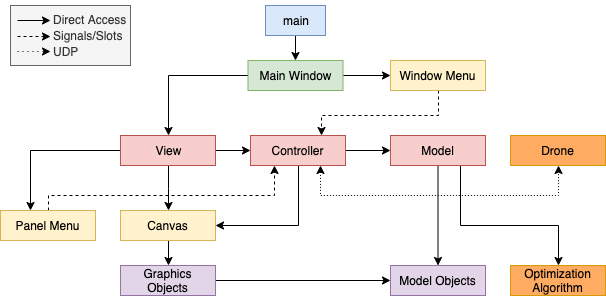

The diagram above was exported from draw.io. Its source (the exported page's mxGraphModel, read from the mxfile embedded in the PNG):
<mxGraphModel dx="946" dy="565" grid="1" gridSize="10" guides="1" tooltips="1" connect="1" arrows="1" fold="1" page="1" pageScale="1" pageWidth="850" pageHeight="1100" math="0" shadow="0">
  <root>
    <mxCell id="0" />
    <mxCell id="1" parent="0" />
    <mxCell id="2" value="&lt;p style=&quot;line-height: 140%&quot;&gt;&amp;nbsp; &amp;nbsp; &amp;nbsp; &amp;nbsp; &amp;nbsp; &amp;nbsp; Direct Access&lt;br&gt;&amp;nbsp; &amp;nbsp; &amp;nbsp; &amp;nbsp; &amp;nbsp; &amp;nbsp; Signals/Slots&lt;br&gt;&amp;nbsp; &amp;nbsp; &amp;nbsp; &amp;nbsp; &amp;nbsp; &amp;nbsp; UDP&lt;/p&gt;" style="rounded=0;whiteSpace=wrap;html=1;fillColor=#f5f5f5;strokeColor=#666666;fontColor=#333333;align=left;" vertex="1" parent="1">
      <mxGeometry x="50" y="60" width="120" height="60" as="geometry" />
    </mxCell>
    <mxCell id="3" style="edgeStyle=orthogonalEdgeStyle;rounded=0;orthogonalLoop=1;jettySize=auto;html=1;entryX=0.5;entryY=0;entryDx=0;entryDy=0;" edge="1" source="4" target="7" parent="1">
      <mxGeometry relative="1" as="geometry" />
    </mxCell>
    <mxCell id="4" value="main" style="rounded=0;whiteSpace=wrap;html=1;fillColor=#dae8fc;strokeColor=#6c8ebf;" vertex="1" parent="1">
      <mxGeometry x="305" y="60" width="60" height="30" as="geometry" />
    </mxCell>
    <mxCell id="5" style="edgeStyle=orthogonalEdgeStyle;rounded=0;orthogonalLoop=1;jettySize=auto;html=1;entryX=0.5;entryY=0;entryDx=0;entryDy=0;" edge="1" source="7" target="11" parent="1">
      <mxGeometry relative="1" as="geometry" />
    </mxCell>
    <mxCell id="6" style="edgeStyle=orthogonalEdgeStyle;rounded=0;orthogonalLoop=1;jettySize=auto;html=1;entryX=0;entryY=0.5;entryDx=0;entryDy=0;" edge="1" source="7" target="23" parent="1">
      <mxGeometry relative="1" as="geometry" />
    </mxCell>
    <mxCell id="7" value="Main Window" style="rounded=0;whiteSpace=wrap;html=1;fillColor=#d5e8d4;strokeColor=#82b366;" vertex="1" parent="1">
      <mxGeometry x="287.5" y="115" width="95" height="30" as="geometry" />
    </mxCell>
    <mxCell id="8" style="edgeStyle=orthogonalEdgeStyle;rounded=0;orthogonalLoop=1;jettySize=auto;html=1;entryX=0.5;entryY=0;entryDx=0;entryDy=0;" edge="1" source="11" target="27" parent="1">
      <mxGeometry relative="1" as="geometry" />
    </mxCell>
    <mxCell id="9" style="edgeStyle=orthogonalEdgeStyle;rounded=0;orthogonalLoop=1;jettySize=auto;html=1;" edge="1" source="11" target="25" parent="1">
      <mxGeometry relative="1" as="geometry">
        <Array as="points">
          <mxPoint x="70" y="205" />
        </Array>
      </mxGeometry>
    </mxCell>
    <mxCell id="10" style="edgeStyle=orthogonalEdgeStyle;rounded=0;orthogonalLoop=1;jettySize=auto;html=1;entryX=0;entryY=0.5;entryDx=0;entryDy=0;" edge="1" source="11" target="15" parent="1">
      <mxGeometry relative="1" as="geometry" />
    </mxCell>
    <mxCell id="11" value="View" style="rounded=0;whiteSpace=wrap;html=1;fillColor=#f8cecc;strokeColor=#b85450;" vertex="1" parent="1">
      <mxGeometry x="160" y="190" width="95" height="30" as="geometry" />
    </mxCell>
    <mxCell id="12" style="edgeStyle=orthogonalEdgeStyle;rounded=0;orthogonalLoop=1;jettySize=auto;html=1;" edge="1" source="15" target="18" parent="1">
      <mxGeometry relative="1" as="geometry" />
    </mxCell>
    <mxCell id="13" style="edgeStyle=orthogonalEdgeStyle;rounded=0;orthogonalLoop=1;jettySize=auto;html=1;entryX=1;entryY=0.5;entryDx=0;entryDy=0;" edge="1" source="15" target="27" parent="1">
      <mxGeometry relative="1" as="geometry">
        <Array as="points">
          <mxPoint x="338" y="280" />
        </Array>
      </mxGeometry>
    </mxCell>
    <mxCell id="14" style="edgeStyle=orthogonalEdgeStyle;rounded=0;orthogonalLoop=1;jettySize=auto;html=1;entryX=0.5;entryY=1;entryDx=0;entryDy=0;endArrow=classic;endFill=1;startArrow=classic;startFill=1;dashed=1;dashPattern=1 2;" edge="1" source="15" target="31" parent="1">
      <mxGeometry relative="1" as="geometry">
        <Array as="points">
          <mxPoint x="360" y="250" />
          <mxPoint x="598" y="250" />
        </Array>
      </mxGeometry>
    </mxCell>
    <mxCell id="15" value="Controller" style="rounded=0;whiteSpace=wrap;html=1;fillColor=#f8cecc;strokeColor=#b85450;" vertex="1" parent="1">
      <mxGeometry x="290" y="190" width="95" height="30" as="geometry" />
    </mxCell>
    <mxCell id="16" style="edgeStyle=orthogonalEdgeStyle;rounded=0;orthogonalLoop=1;jettySize=auto;html=1;" edge="1" source="18" target="21" parent="1">
      <mxGeometry relative="1" as="geometry" />
    </mxCell>
    <mxCell id="17" style="edgeStyle=orthogonalEdgeStyle;rounded=0;orthogonalLoop=1;jettySize=auto;html=1;endArrow=classic;endFill=1;" edge="1" source="18" target="30" parent="1">
      <mxGeometry relative="1" as="geometry">
        <Array as="points">
          <mxPoint x="500" y="280" />
          <mxPoint x="598" y="280" />
        </Array>
      </mxGeometry>
    </mxCell>
    <mxCell id="18" value="Model" style="rounded=0;whiteSpace=wrap;html=1;fillColor=#f8cecc;strokeColor=#b85450;" vertex="1" parent="1">
      <mxGeometry x="430" y="190" width="95" height="30" as="geometry" />
    </mxCell>
    <mxCell id="19" style="edgeStyle=orthogonalEdgeStyle;rounded=0;orthogonalLoop=1;jettySize=auto;html=1;" edge="1" source="20" target="21" parent="1">
      <mxGeometry relative="1" as="geometry" />
    </mxCell>
    <mxCell id="20" value="Graphics Objects" style="rounded=0;whiteSpace=wrap;html=1;fillColor=#e1d5e7;strokeColor=#9673a6;" vertex="1" parent="1">
      <mxGeometry x="160" y="320" width="95" height="30" as="geometry" />
    </mxCell>
    <mxCell id="21" value="Model Objects" style="rounded=0;whiteSpace=wrap;html=1;fillColor=#e1d5e7;strokeColor=#9673a6;" vertex="1" parent="1">
      <mxGeometry x="430" y="320" width="95" height="30" as="geometry" />
    </mxCell>
    <mxCell id="22" style="edgeStyle=orthogonalEdgeStyle;rounded=0;orthogonalLoop=1;jettySize=auto;html=1;entryX=0.75;entryY=0;entryDx=0;entryDy=0;dashed=1;" edge="1" source="23" target="15" parent="1">
      <mxGeometry relative="1" as="geometry">
        <Array as="points">
          <mxPoint x="478" y="170" />
          <mxPoint x="361" y="170" />
        </Array>
      </mxGeometry>
    </mxCell>
    <mxCell id="23" value="Window Menu" style="rounded=0;whiteSpace=wrap;html=1;fillColor=#fff2cc;strokeColor=#d6b656;" vertex="1" parent="1">
      <mxGeometry x="430" y="115" width="95" height="30" as="geometry" />
    </mxCell>
    <mxCell id="24" style="edgeStyle=orthogonalEdgeStyle;rounded=0;orthogonalLoop=1;jettySize=auto;html=1;entryX=0.25;entryY=1;entryDx=0;entryDy=0;dashed=1;" edge="1" source="25" target="15" parent="1">
      <mxGeometry relative="1" as="geometry">
        <Array as="points">
          <mxPoint x="88" y="250" />
          <mxPoint x="314" y="250" />
        </Array>
      </mxGeometry>
    </mxCell>
    <mxCell id="25" value="Panel Menu" style="rounded=0;whiteSpace=wrap;html=1;fillColor=#fff2cc;strokeColor=#d6b656;" vertex="1" parent="1">
      <mxGeometry x="40" y="265" width="95" height="30" as="geometry" />
    </mxCell>
    <mxCell id="26" style="edgeStyle=orthogonalEdgeStyle;rounded=0;orthogonalLoop=1;jettySize=auto;html=1;entryX=0.5;entryY=0;entryDx=0;entryDy=0;" edge="1" source="27" target="20" parent="1">
      <mxGeometry relative="1" as="geometry" />
    </mxCell>
    <mxCell id="27" value="Canvas" style="rounded=0;whiteSpace=wrap;html=1;fillColor=#fff2cc;strokeColor=#d6b656;" vertex="1" parent="1">
      <mxGeometry x="160" y="265" width="95" height="30" as="geometry" />
    </mxCell>
    <mxCell id="28" value="" style="endArrow=classic;html=1;endFill=1;" edge="1" parent="1">
      <mxGeometry width="50" height="50" relative="1" as="geometry">
        <mxPoint x="57" y="75" as="sourcePoint" />
        <mxPoint x="90" y="75" as="targetPoint" />
      </mxGeometry>
    </mxCell>
    <mxCell id="29" value="" style="endArrow=classic;html=1;endFill=1;dashed=1;" edge="1" parent="1">
      <mxGeometry width="50" height="50" relative="1" as="geometry">
        <mxPoint x="57" y="91" as="sourcePoint" />
        <mxPoint x="90" y="91" as="targetPoint" />
      </mxGeometry>
    </mxCell>
    <mxCell id="30" value="Optimization Algorithm" style="rounded=0;whiteSpace=wrap;html=1;fillColor=#FFAB61;strokeColor=#d79b00;" vertex="1" parent="1">
      <mxGeometry x="550" y="320" width="95" height="30" as="geometry" />
    </mxCell>
    <mxCell id="31" value="Drone" style="rounded=0;whiteSpace=wrap;html=1;fillColor=#FFAB61;strokeColor=#d79b00;" vertex="1" parent="1">
      <mxGeometry x="550" y="190" width="95" height="30" as="geometry" />
    </mxCell>
    <mxCell id="32" value="" style="endArrow=classic;html=1;endFill=1;dashed=1;dashPattern=1 4;" edge="1" parent="1">
      <mxGeometry width="50" height="50" relative="1" as="geometry">
        <mxPoint x="57" y="106" as="sourcePoint" />
        <mxPoint x="90" y="106" as="targetPoint" />
      </mxGeometry>
    </mxCell>
  </root>
</mxGraphModel>